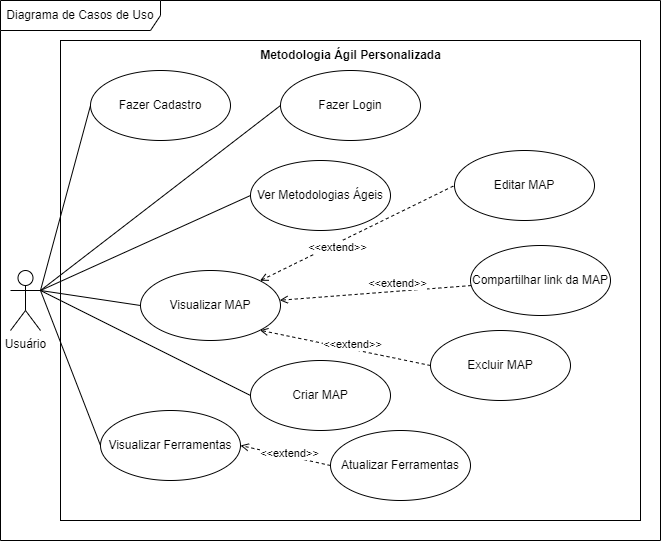

The diagram above was exported from draw.io. Its source (the exported page's mxGraphModel, read from the mxfile embedded in the PNG):
<mxGraphModel dx="839" dy="454" grid="1" gridSize="10" guides="1" tooltips="1" connect="1" arrows="1" fold="1" page="1" pageScale="1" pageWidth="827" pageHeight="1169" math="0" shadow="0">
  <root>
    <mxCell id="0" />
    <mxCell id="1" parent="0" />
    <mxCell id="PsW4a16kJTa3qUY-bl7C-2" value="Diagrama de Casos de Uso" style="shape=umlFrame;whiteSpace=wrap;html=1;pointerEvents=0;width=160;height=30;" parent="1" vertex="1">
      <mxGeometry width="660" height="540" as="geometry" />
    </mxCell>
    <mxCell id="PsW4a16kJTa3qUY-bl7C-4" value="" style="rounded=0;whiteSpace=wrap;html=1;" parent="1" vertex="1">
      <mxGeometry x="60" y="40" width="580" height="480" as="geometry" />
    </mxCell>
    <mxCell id="PsW4a16kJTa3qUY-bl7C-10" style="rounded=0;orthogonalLoop=1;jettySize=auto;html=1;exitX=1;exitY=0.3333333333333333;exitDx=0;exitDy=0;exitPerimeter=0;entryX=0;entryY=0.5;entryDx=0;entryDy=0;endArrow=none;endFill=0;" parent="1" source="PsW4a16kJTa3qUY-bl7C-3" target="PsW4a16kJTa3qUY-bl7C-5" edge="1">
      <mxGeometry relative="1" as="geometry" />
    </mxCell>
    <mxCell id="PsW4a16kJTa3qUY-bl7C-17" style="rounded=0;orthogonalLoop=1;jettySize=auto;html=1;exitX=1;exitY=0.3333333333333333;exitDx=0;exitDy=0;exitPerimeter=0;entryX=0;entryY=0.5;entryDx=0;entryDy=0;endArrow=none;endFill=0;" parent="1" source="PsW4a16kJTa3qUY-bl7C-3" target="PsW4a16kJTa3qUY-bl7C-16" edge="1">
      <mxGeometry relative="1" as="geometry" />
    </mxCell>
    <mxCell id="PsW4a16kJTa3qUY-bl7C-24" style="rounded=0;orthogonalLoop=1;jettySize=auto;html=1;exitX=1;exitY=0.3333333333333333;exitDx=0;exitDy=0;exitPerimeter=0;entryX=0;entryY=0.5;entryDx=0;entryDy=0;endArrow=none;endFill=0;" parent="1" source="PsW4a16kJTa3qUY-bl7C-3" target="PsW4a16kJTa3qUY-bl7C-23" edge="1">
      <mxGeometry relative="1" as="geometry" />
    </mxCell>
    <mxCell id="PsW4a16kJTa3qUY-bl7C-29" style="rounded=0;orthogonalLoop=1;jettySize=auto;html=1;exitX=1;exitY=0.3333333333333333;exitDx=0;exitDy=0;exitPerimeter=0;endArrow=none;endFill=0;entryX=0;entryY=0.5;entryDx=0;entryDy=0;" parent="1" source="PsW4a16kJTa3qUY-bl7C-3" target="PsW4a16kJTa3qUY-bl7C-30" edge="1">
      <mxGeometry relative="1" as="geometry" />
    </mxCell>
    <mxCell id="YFSs_r01-RHnlToj0O3B-2" style="rounded=0;orthogonalLoop=1;jettySize=auto;html=1;exitX=1;exitY=0.3333333333333333;exitDx=0;exitDy=0;exitPerimeter=0;entryX=0;entryY=0.5;entryDx=0;entryDy=0;endArrow=none;endFill=0;" edge="1" parent="1" source="PsW4a16kJTa3qUY-bl7C-3" target="YFSs_r01-RHnlToj0O3B-1">
      <mxGeometry relative="1" as="geometry" />
    </mxCell>
    <mxCell id="PsW4a16kJTa3qUY-bl7C-3" value="Usuário" style="shape=umlActor;verticalLabelPosition=bottom;verticalAlign=top;html=1;" parent="1" vertex="1">
      <mxGeometry x="10" y="270" width="30" height="60" as="geometry" />
    </mxCell>
    <mxCell id="PsW4a16kJTa3qUY-bl7C-5" value="Fazer Cadastro" style="ellipse;whiteSpace=wrap;html=1;" parent="1" vertex="1">
      <mxGeometry x="90" y="70" width="140" height="70" as="geometry" />
    </mxCell>
    <mxCell id="PsW4a16kJTa3qUY-bl7C-6" value="&lt;b&gt;Metodologia Ágil Personalizada&lt;/b&gt;" style="text;html=1;align=center;verticalAlign=middle;resizable=0;points=[];autosize=1;strokeColor=none;fillColor=none;" parent="1" vertex="1">
      <mxGeometry x="250" y="40" width="200" height="30" as="geometry" />
    </mxCell>
    <mxCell id="PsW4a16kJTa3qUY-bl7C-16" value="Fazer Login" style="ellipse;whiteSpace=wrap;html=1;" parent="1" vertex="1">
      <mxGeometry x="280" y="70" width="140" height="70" as="geometry" />
    </mxCell>
    <mxCell id="PsW4a16kJTa3qUY-bl7C-23" value="Ver Metodologias Ágeis" style="ellipse;whiteSpace=wrap;html=1;" parent="1" vertex="1">
      <mxGeometry x="250" y="160" width="140" height="70" as="geometry" />
    </mxCell>
    <mxCell id="PsW4a16kJTa3qUY-bl7C-28" value="Editar MAP" style="ellipse;whiteSpace=wrap;html=1;" parent="1" vertex="1">
      <mxGeometry x="454" y="150" width="140" height="70" as="geometry" />
    </mxCell>
    <mxCell id="PsW4a16kJTa3qUY-bl7C-33" style="rounded=0;orthogonalLoop=1;jettySize=auto;html=1;exitX=1;exitY=0;exitDx=0;exitDy=0;entryX=0;entryY=0.5;entryDx=0;entryDy=0;endArrow=none;endFill=0;dashed=1;startArrow=open;startFill=0;" parent="1" source="PsW4a16kJTa3qUY-bl7C-30" target="PsW4a16kJTa3qUY-bl7C-28" edge="1">
      <mxGeometry relative="1" as="geometry" />
    </mxCell>
    <mxCell id="PsW4a16kJTa3qUY-bl7C-34" value="&amp;lt;&amp;lt;extend&amp;gt;&amp;gt;" style="edgeLabel;html=1;align=center;verticalAlign=middle;resizable=0;points=[];" parent="PsW4a16kJTa3qUY-bl7C-33" connectable="0" vertex="1">
      <mxGeometry x="-0.5614" y="-2" relative="1" as="geometry">
        <mxPoint x="34" y="-15" as="offset" />
      </mxGeometry>
    </mxCell>
    <mxCell id="PsW4a16kJTa3qUY-bl7C-30" value="Visualizar MAP" style="ellipse;whiteSpace=wrap;html=1;" parent="1" vertex="1">
      <mxGeometry x="140" y="270" width="140" height="70" as="geometry" />
    </mxCell>
    <mxCell id="PsW4a16kJTa3qUY-bl7C-38" value="" style="rounded=0;orthogonalLoop=1;jettySize=auto;html=1;dashed=1;endArrow=open;endFill=0;" parent="1" source="PsW4a16kJTa3qUY-bl7C-37" target="PsW4a16kJTa3qUY-bl7C-30" edge="1">
      <mxGeometry relative="1" as="geometry" />
    </mxCell>
    <mxCell id="PsW4a16kJTa3qUY-bl7C-39" value="&amp;lt;&amp;lt;extend&amp;gt;&amp;gt;" style="edgeLabel;html=1;align=center;verticalAlign=middle;resizable=0;points=[];" parent="PsW4a16kJTa3qUY-bl7C-38" connectable="0" vertex="1">
      <mxGeometry x="-0.51" y="3" relative="1" as="geometry">
        <mxPoint x="-28" y="-9" as="offset" />
      </mxGeometry>
    </mxCell>
    <mxCell id="PsW4a16kJTa3qUY-bl7C-37" value="Compartilhar link da MAP" style="ellipse;whiteSpace=wrap;html=1;" parent="1" vertex="1">
      <mxGeometry x="470" y="245" width="140" height="70" as="geometry" />
    </mxCell>
    <mxCell id="PsW4a16kJTa3qUY-bl7C-45" style="rounded=0;orthogonalLoop=1;jettySize=auto;html=1;exitX=0;exitY=0.5;exitDx=0;exitDy=0;entryX=1;entryY=1;entryDx=0;entryDy=0;endArrow=open;endFill=0;dashed=1;" parent="1" source="PsW4a16kJTa3qUY-bl7C-44" target="PsW4a16kJTa3qUY-bl7C-30" edge="1">
      <mxGeometry relative="1" as="geometry" />
    </mxCell>
    <mxCell id="PsW4a16kJTa3qUY-bl7C-46" value="&amp;lt;&amp;lt;extend&amp;gt;&amp;gt;" style="edgeLabel;html=1;align=center;verticalAlign=middle;resizable=0;points=[];" parent="PsW4a16kJTa3qUY-bl7C-45" connectable="0" vertex="1">
      <mxGeometry x="0.381" y="1" relative="1" as="geometry">
        <mxPoint x="39" y="2" as="offset" />
      </mxGeometry>
    </mxCell>
    <mxCell id="PsW4a16kJTa3qUY-bl7C-44" value="Excluir MAP" style="ellipse;whiteSpace=wrap;html=1;" parent="1" vertex="1">
      <mxGeometry x="430" y="330" width="140" height="70" as="geometry" />
    </mxCell>
    <mxCell id="YFSs_r01-RHnlToj0O3B-1" value="Visualizar Ferramentas" style="ellipse;whiteSpace=wrap;html=1;" vertex="1" parent="1">
      <mxGeometry x="100" y="410" width="140" height="70" as="geometry" />
    </mxCell>
    <mxCell id="YFSs_r01-RHnlToj0O3B-4" style="rounded=0;orthogonalLoop=1;jettySize=auto;html=1;exitX=0;exitY=0.5;exitDx=0;exitDy=0;entryX=1;entryY=0.3333333333333333;entryDx=0;entryDy=0;entryPerimeter=0;endArrow=none;endFill=0;" edge="1" parent="1" source="YFSs_r01-RHnlToj0O3B-3" target="PsW4a16kJTa3qUY-bl7C-3">
      <mxGeometry relative="1" as="geometry" />
    </mxCell>
    <mxCell id="YFSs_r01-RHnlToj0O3B-3" value="Criar MAP" style="ellipse;whiteSpace=wrap;html=1;" vertex="1" parent="1">
      <mxGeometry x="250" y="360" width="140" height="70" as="geometry" />
    </mxCell>
    <mxCell id="YFSs_r01-RHnlToj0O3B-6" style="rounded=0;orthogonalLoop=1;jettySize=auto;html=1;exitX=0;exitY=0.5;exitDx=0;exitDy=0;entryX=1;entryY=0.5;entryDx=0;entryDy=0;endArrow=open;endFill=0;dashed=1;" edge="1" parent="1" source="YFSs_r01-RHnlToj0O3B-5" target="YFSs_r01-RHnlToj0O3B-1">
      <mxGeometry relative="1" as="geometry" />
    </mxCell>
    <mxCell id="YFSs_r01-RHnlToj0O3B-7" value="&amp;lt;&amp;lt;extend&amp;gt;&amp;gt;" style="edgeLabel;html=1;align=center;verticalAlign=middle;resizable=0;points=[];" vertex="1" connectable="0" parent="YFSs_r01-RHnlToj0O3B-6">
      <mxGeometry x="0.28" y="1" relative="1" as="geometry">
        <mxPoint x="16" y="-1" as="offset" />
      </mxGeometry>
    </mxCell>
    <mxCell id="YFSs_r01-RHnlToj0O3B-5" value="Atualizar Ferramentas" style="ellipse;whiteSpace=wrap;html=1;" vertex="1" parent="1">
      <mxGeometry x="330" y="430" width="140" height="70" as="geometry" />
    </mxCell>
  </root>
</mxGraphModel>